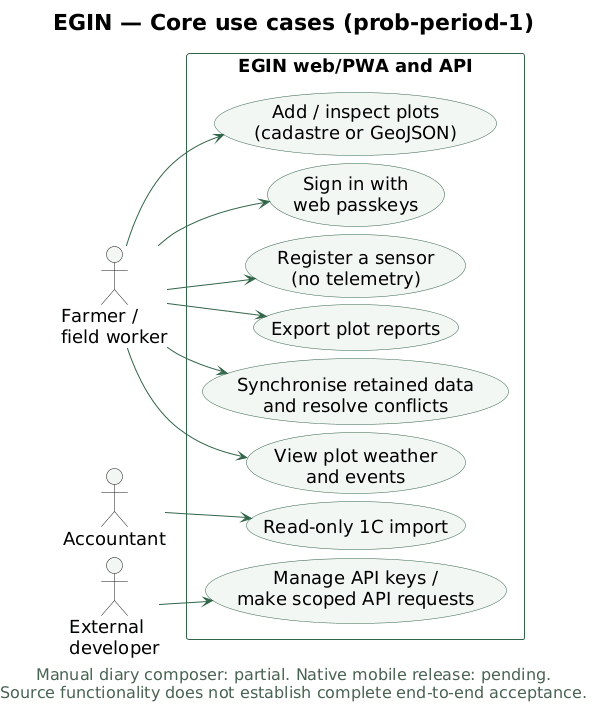

The diagram above was rendered by PlantUML. Its source (embedded in the PNG):
@startuml EGIN_Concise_Use_Cases
title EGIN — Core use cases (prob-period-1)
left to right direction
skinparam defaultFontName Arial
skinparam defaultFontSize 18
skinparam titleFontSize 22
skinparam ArrowFontSize 17
skinparam footerFontSize 16
skinparam footerFontColor #496353
skinparam shadowing false
skinparam nodesep 8
skinparam ranksep 35
skinparam ArrowColor #316548
skinparam usecaseBackgroundColor #F3F7F4
skinparam usecaseBorderColor #316548
skinparam rectangleBorderColor #316548
actor "Farmer /\nfield worker" as farmer
actor "Accountant" as accountant
actor "External\ndeveloper" as developer
rectangle "EGIN web/PWA and API" {
  usecase "Sign in with\nweb passkeys" as auth
  usecase "Add / inspect plots\n(cadastre or GeoJSON)" as plots
  usecase "View plot weather\nand events" as weather
  usecase "Synchronise retained data\nand resolve conflicts" as sync
  usecase "Export plot reports" as reports
  usecase "Register a sensor\n(no telemetry)" as sensors
  usecase "Read-only 1C import" as onec
  usecase "Manage API keys /\nmake scoped API requests" as api
}
farmer --> auth
farmer --> plots
farmer --> weather
farmer --> sync
farmer --> reports
farmer --> sensors
accountant --> onec
developer --> api
footer Manual diary composer: partial. Native mobile release: pending.\nSource functionality does not establish complete end-to-end acceptance.
@enduml